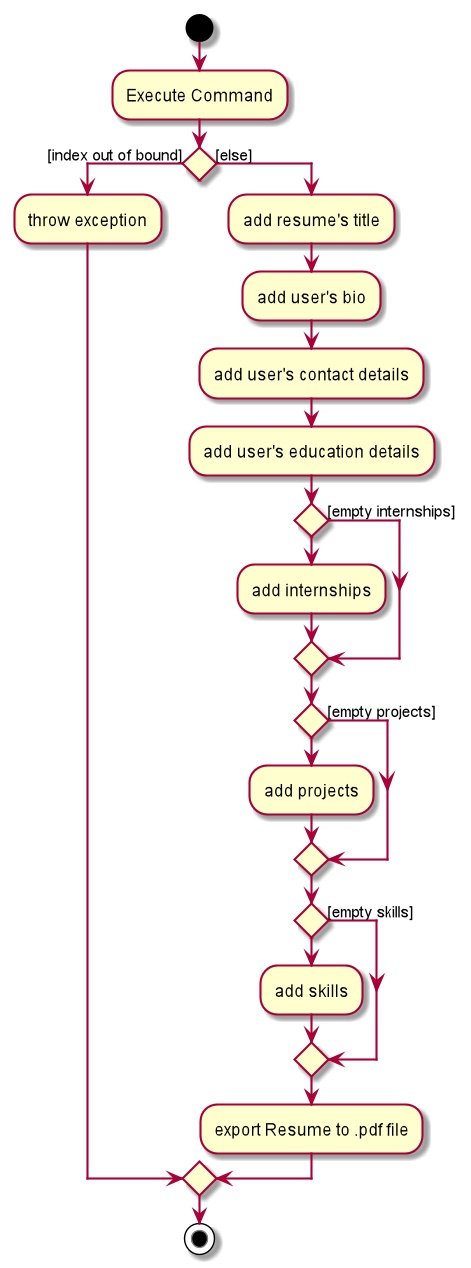

The diagram above was rendered by PlantUML. Its source (embedded in the PNG):
@startuml
start
:Execute Command;

if () then ([index out of bound])
    :throw exception;
else ([else])
    :add resume's title;
    :add user's bio;
    :add user's contact details;
    :add user's education details;
    if ()
        :add internships;
    else ([empty internships])
    endif
    if ()
        :add projects;
    else ([empty projects])
    endif
    if ()
        :add skills;
    else ([empty skills])
    endif
    :export Resume to .pdf file;

endif
stop
@enduml